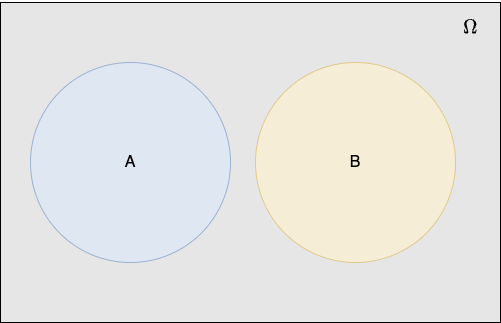

The diagram above was exported from draw.io. Its source (the exported page's mxGraphModel, read from the mxfile embedded in the PNG):
<mxGraphModel dx="1026" dy="743" grid="1" gridSize="10" guides="1" tooltips="1" connect="1" arrows="1" fold="1" page="1" pageScale="1" pageWidth="850" pageHeight="1100" math="1" shadow="0">
  <root>
    <mxCell id="0" />
    <mxCell id="1" parent="0" />
    <mxCell id="XEbV2-sc4x1z32rOj-VF-2" value="" style="rounded=0;whiteSpace=wrap;html=1;fillColor=#E6E6E6;" vertex="1" parent="1">
      <mxGeometry x="70" y="120" width="500" height="320" as="geometry" />
    </mxCell>
    <mxCell id="5dzqHok6X4Q0JckbqELJ-3" value="" style="ellipse;whiteSpace=wrap;html=1;aspect=fixed;fillColor=#dae8fc;strokeColor=#6c8ebf;opacity=60;" parent="1" vertex="1">
      <mxGeometry x="100" y="180" width="200" height="200" as="geometry" />
    </mxCell>
    <mxCell id="5dzqHok6X4Q0JckbqELJ-4" value="" style="ellipse;whiteSpace=wrap;html=1;aspect=fixed;fillColor=#fff2cc;strokeColor=#d6b656;opacity=60;" parent="1" vertex="1">
      <mxGeometry x="325" y="180" width="200" height="200" as="geometry" />
    </mxCell>
    <mxCell id="5dzqHok6X4Q0JckbqELJ-5" value="B" style="text;html=1;align=center;verticalAlign=middle;whiteSpace=wrap;rounded=0;fontSize=16;" parent="1" vertex="1">
      <mxGeometry x="395" y="265" width="60" height="30" as="geometry" />
    </mxCell>
    <mxCell id="5dzqHok6X4Q0JckbqELJ-6" value="A" style="text;html=1;align=center;verticalAlign=middle;whiteSpace=wrap;rounded=0;fontSize=16;" parent="1" vertex="1">
      <mxGeometry x="170" y="265" width="60" height="30" as="geometry" />
    </mxCell>
    <mxCell id="XEbV2-sc4x1z32rOj-VF-3" value="$$\Omega$$" style="text;html=1;align=center;verticalAlign=middle;whiteSpace=wrap;rounded=0;fontSize=17;" vertex="1" parent="1">
      <mxGeometry x="510" y="130" width="60" height="30" as="geometry" />
    </mxCell>
  </root>
</mxGraphModel>